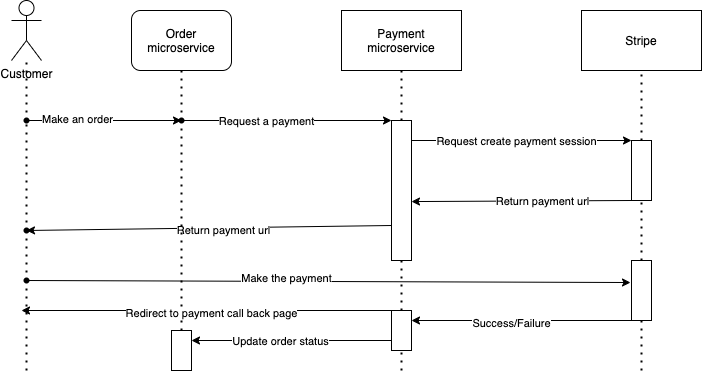

The diagram above was exported from draw.io. Its source (the exported page's mxGraphModel, read from the mxfile embedded in the PNG):
<mxGraphModel dx="800" dy="528" grid="1" gridSize="10" guides="1" tooltips="1" connect="1" arrows="1" fold="1" page="1" pageScale="1" pageWidth="850" pageHeight="1100" math="0" shadow="0">
  <root>
    <mxCell id="0" />
    <mxCell id="1" parent="0" />
    <mxCell id="3" value="Payment microservice" style="rounded=0;whiteSpace=wrap;html=1;" parent="1" vertex="1">
      <mxGeometry x="370" y="80" width="120" height="60" as="geometry" />
    </mxCell>
    <mxCell id="4" value="Stripe" style="rounded=0;whiteSpace=wrap;html=1;" parent="1" vertex="1">
      <mxGeometry x="610" y="80" width="120" height="60" as="geometry" />
    </mxCell>
    <mxCell id="5" value="" style="endArrow=none;dashed=1;html=1;dashPattern=1 3;strokeWidth=2;entryX=0.5;entryY=1;entryDx=0;entryDy=0;startArrow=none;" parent="1" source="12" target="3" edge="1">
      <mxGeometry width="50" height="50" relative="1" as="geometry">
        <mxPoint x="430" y="440" as="sourcePoint" />
        <mxPoint x="500" y="200" as="targetPoint" />
      </mxGeometry>
    </mxCell>
    <mxCell id="8" value="" style="endArrow=none;dashed=1;html=1;dashPattern=1 3;strokeWidth=2;entryX=0.5;entryY=1;entryDx=0;entryDy=0;startArrow=none;" parent="1" source="15" target="4" edge="1">
      <mxGeometry width="50" height="50" relative="1" as="geometry">
        <mxPoint x="670" y="440" as="sourcePoint" />
        <mxPoint x="580" y="240" as="targetPoint" />
      </mxGeometry>
    </mxCell>
    <mxCell id="11" value="Order microservice" style="rounded=1;whiteSpace=wrap;html=1;" parent="1" vertex="1">
      <mxGeometry x="160" y="80" width="100" height="60" as="geometry" />
    </mxCell>
    <mxCell id="32" style="edgeStyle=none;html=1;entryX=0;entryY=0;entryDx=0;entryDy=0;" parent="1" target="15" edge="1">
      <mxGeometry relative="1" as="geometry">
        <mxPoint x="440" y="210" as="sourcePoint" />
      </mxGeometry>
    </mxCell>
    <mxCell id="34" value="Request create payment session" style="edgeLabel;html=1;align=center;verticalAlign=middle;resizable=0;points=[];" parent="32" vertex="1" connectable="0">
      <mxGeometry x="-0.0545" relative="1" as="geometry">
        <mxPoint as="offset" />
      </mxGeometry>
    </mxCell>
    <mxCell id="46" style="edgeStyle=none;html=1;exitX=0;exitY=0.75;exitDx=0;exitDy=0;entryX=0.625;entryY=0.5;entryDx=0;entryDy=0;entryPerimeter=0;" parent="1" source="12" edge="1" target="71">
      <mxGeometry relative="1" as="geometry">
        <mxPoint x="100" y="295" as="targetPoint" />
      </mxGeometry>
    </mxCell>
    <mxCell id="47" value="Return payment url" style="edgeLabel;html=1;align=center;verticalAlign=middle;resizable=0;points=[];" parent="46" vertex="1" connectable="0">
      <mxGeometry x="-0.0722" y="2" relative="1" as="geometry">
        <mxPoint as="offset" />
      </mxGeometry>
    </mxCell>
    <mxCell id="12" value="" style="rounded=0;whiteSpace=wrap;html=1;" parent="1" vertex="1">
      <mxGeometry x="420" y="190" width="20" height="140" as="geometry" />
    </mxCell>
    <mxCell id="14" value="" style="endArrow=none;dashed=1;html=1;dashPattern=1 3;strokeWidth=2;entryX=0.5;entryY=1;entryDx=0;entryDy=0;startArrow=none;" parent="1" source="58" target="12" edge="1">
      <mxGeometry width="50" height="50" relative="1" as="geometry">
        <mxPoint x="430" y="440" as="sourcePoint" />
        <mxPoint x="430" y="140" as="targetPoint" />
      </mxGeometry>
    </mxCell>
    <mxCell id="18" value="" style="endArrow=none;dashed=1;html=1;dashPattern=1 3;strokeWidth=2;entryX=0.5;entryY=1;entryDx=0;entryDy=0;startArrow=none;" parent="1" source="22" target="11" edge="1">
      <mxGeometry width="50" height="50" relative="1" as="geometry">
        <mxPoint x="210" y="440" as="sourcePoint" />
        <mxPoint x="580" y="240" as="targetPoint" />
        <Array as="points" />
      </mxGeometry>
    </mxCell>
    <mxCell id="24" style="edgeStyle=none;html=1;entryX=0;entryY=0;entryDx=0;entryDy=0;startArrow=none;" parent="1" source="22" target="12" edge="1">
      <mxGeometry relative="1" as="geometry">
        <mxPoint x="210" y="190" as="sourcePoint" />
      </mxGeometry>
    </mxCell>
    <mxCell id="29" value="Request a payment" style="edgeLabel;html=1;align=center;verticalAlign=middle;resizable=0;points=[];" parent="24" vertex="1" connectable="0">
      <mxGeometry x="-0.2" relative="1" as="geometry">
        <mxPoint as="offset" />
      </mxGeometry>
    </mxCell>
    <mxCell id="23" value="" style="endArrow=none;dashed=1;html=1;dashPattern=1 3;strokeWidth=2;startArrow=none;" parent="1" source="64" edge="1">
      <mxGeometry width="50" height="50" relative="1" as="geometry">
        <mxPoint x="210" y="440" as="sourcePoint" />
        <mxPoint x="210" y="190" as="targetPoint" />
        <Array as="points" />
      </mxGeometry>
    </mxCell>
    <mxCell id="22" value="" style="shape=waypoint;sketch=0;fillStyle=solid;size=6;pointerEvents=1;points=[];fillColor=none;resizable=0;rotatable=0;perimeter=centerPerimeter;snapToPoint=1;" parent="1" vertex="1">
      <mxGeometry x="190" y="170" width="40" height="40" as="geometry" />
    </mxCell>
    <mxCell id="28" value="" style="edgeStyle=none;html=1;entryDx=0;entryDy=0;endArrow=none;" parent="1" target="22" edge="1">
      <mxGeometry relative="1" as="geometry">
        <mxPoint x="210" y="190" as="sourcePoint" />
        <mxPoint x="420" y="190" as="targetPoint" />
      </mxGeometry>
    </mxCell>
    <mxCell id="35" style="edgeStyle=none;html=1;exitX=0;exitY=1;exitDx=0;exitDy=0;entryX=1;entryY=0.579;entryDx=0;entryDy=0;entryPerimeter=0;" parent="1" source="15" target="12" edge="1">
      <mxGeometry relative="1" as="geometry">
        <mxPoint x="450" y="270" as="targetPoint" />
      </mxGeometry>
    </mxCell>
    <mxCell id="36" value="Return payment url" style="edgeLabel;html=1;align=center;verticalAlign=middle;resizable=0;points=[];" parent="35" vertex="1" connectable="0">
      <mxGeometry x="-0.181" relative="1" as="geometry">
        <mxPoint as="offset" />
      </mxGeometry>
    </mxCell>
    <mxCell id="15" value="" style="rounded=0;whiteSpace=wrap;html=1;" parent="1" vertex="1">
      <mxGeometry x="660" y="210" width="20" height="60" as="geometry" />
    </mxCell>
    <mxCell id="30" value="" style="endArrow=none;dashed=1;html=1;dashPattern=1 3;strokeWidth=2;entryX=0.5;entryY=1;entryDx=0;entryDy=0;startArrow=none;" parent="1" source="55" target="15" edge="1">
      <mxGeometry width="50" height="50" relative="1" as="geometry">
        <mxPoint x="670" y="440" as="sourcePoint" />
        <mxPoint x="670" y="140" as="targetPoint" />
      </mxGeometry>
    </mxCell>
    <mxCell id="37" value="Customer" style="shape=umlActor;verticalLabelPosition=bottom;verticalAlign=top;html=1;outlineConnect=0;" parent="1" vertex="1">
      <mxGeometry x="40" y="70" width="30" height="60" as="geometry" />
    </mxCell>
    <mxCell id="38" value="" style="endArrow=none;dashed=1;html=1;dashPattern=1 3;strokeWidth=2;startArrow=none;" parent="1" source="39" target="37" edge="1">
      <mxGeometry width="50" height="50" relative="1" as="geometry">
        <mxPoint x="55" y="440" as="sourcePoint" />
        <mxPoint x="460" y="220" as="targetPoint" />
      </mxGeometry>
    </mxCell>
    <mxCell id="44" style="edgeStyle=none;html=1;entryX=0.475;entryY=0.65;entryDx=0;entryDy=0;entryPerimeter=0;" parent="1" source="39" target="22" edge="1">
      <mxGeometry relative="1" as="geometry" />
    </mxCell>
    <mxCell id="45" value="Make an order" style="edgeLabel;html=1;align=center;verticalAlign=middle;resizable=0;points=[];" parent="44" vertex="1" connectable="0">
      <mxGeometry x="-0.3376" y="2" relative="1" as="geometry">
        <mxPoint x="-1" as="offset" />
      </mxGeometry>
    </mxCell>
    <mxCell id="39" value="" style="shape=waypoint;sketch=0;fillStyle=solid;size=6;pointerEvents=1;points=[];fillColor=none;resizable=0;rotatable=0;perimeter=centerPerimeter;snapToPoint=1;" parent="1" vertex="1">
      <mxGeometry x="35" y="170" width="40" height="40" as="geometry" />
    </mxCell>
    <mxCell id="43" value="" style="endArrow=none;dashed=1;html=1;dashPattern=1 3;strokeWidth=2;startArrow=none;" parent="1" source="71" target="39" edge="1">
      <mxGeometry width="50" height="50" relative="1" as="geometry">
        <mxPoint x="55" y="440" as="sourcePoint" />
        <mxPoint x="55" y="130" as="targetPoint" />
      </mxGeometry>
    </mxCell>
    <mxCell id="53" style="edgeStyle=none;html=1;entryX=-0.05;entryY=0.367;entryDx=0;entryDy=0;entryPerimeter=0;" parent="1" source="48" target="55" edge="1">
      <mxGeometry relative="1" as="geometry">
        <mxPoint x="610" y="340" as="targetPoint" />
      </mxGeometry>
    </mxCell>
    <mxCell id="54" value="Make the payment" style="edgeLabel;html=1;align=center;verticalAlign=middle;resizable=0;points=[];" parent="53" vertex="1" connectable="0">
      <mxGeometry x="-0.1416" y="3" relative="1" as="geometry">
        <mxPoint as="offset" />
      </mxGeometry>
    </mxCell>
    <mxCell id="48" value="" style="shape=waypoint;sketch=0;fillStyle=solid;size=6;pointerEvents=1;points=[];fillColor=none;resizable=0;rotatable=0;perimeter=centerPerimeter;snapToPoint=1;" parent="1" vertex="1">
      <mxGeometry x="35" y="330" width="40" height="40" as="geometry" />
    </mxCell>
    <mxCell id="50" value="" style="endArrow=none;dashed=1;html=1;dashPattern=1 3;strokeWidth=2;entryX=0.475;entryY=0.35;entryDx=0;entryDy=0;entryPerimeter=0;" parent="1" target="48" edge="1">
      <mxGeometry width="50" height="50" relative="1" as="geometry">
        <mxPoint x="55" y="440" as="sourcePoint" />
        <mxPoint x="55" y="190" as="targetPoint" />
      </mxGeometry>
    </mxCell>
    <mxCell id="60" style="edgeStyle=none;html=1;exitX=0;exitY=1;exitDx=0;exitDy=0;entryX=1;entryY=0.25;entryDx=0;entryDy=0;" parent="1" source="55" target="58" edge="1">
      <mxGeometry relative="1" as="geometry" />
    </mxCell>
    <mxCell id="61" value="Success/Failure" style="edgeLabel;html=1;align=center;verticalAlign=middle;resizable=0;points=[];" parent="60" vertex="1" connectable="0">
      <mxGeometry x="0.1004" y="2" relative="1" as="geometry">
        <mxPoint as="offset" />
      </mxGeometry>
    </mxCell>
    <mxCell id="55" value="" style="rounded=0;whiteSpace=wrap;html=1;" parent="1" vertex="1">
      <mxGeometry x="660" y="330" width="20" height="60" as="geometry" />
    </mxCell>
    <mxCell id="56" value="" style="endArrow=none;dashed=1;html=1;dashPattern=1 3;strokeWidth=2;entryX=0.5;entryY=1;entryDx=0;entryDy=0;" parent="1" target="55" edge="1">
      <mxGeometry width="50" height="50" relative="1" as="geometry">
        <mxPoint x="670" y="440" as="sourcePoint" />
        <mxPoint x="670" y="270" as="targetPoint" />
      </mxGeometry>
    </mxCell>
    <mxCell id="66" style="edgeStyle=none;html=1;exitX=0;exitY=0.75;exitDx=0;exitDy=0;entryX=1;entryY=0.25;entryDx=0;entryDy=0;" parent="1" source="58" target="64" edge="1">
      <mxGeometry relative="1" as="geometry" />
    </mxCell>
    <mxCell id="67" value="Update order status" style="edgeLabel;html=1;align=center;verticalAlign=middle;resizable=0;points=[];" parent="66" vertex="1" connectable="0">
      <mxGeometry x="0.1248" relative="1" as="geometry">
        <mxPoint as="offset" />
      </mxGeometry>
    </mxCell>
    <mxCell id="68" style="edgeStyle=none;html=1;exitX=0;exitY=0;exitDx=0;exitDy=0;" edge="1" parent="1" source="58">
      <mxGeometry relative="1" as="geometry">
        <mxPoint x="50" y="380" as="targetPoint" />
      </mxGeometry>
    </mxCell>
    <mxCell id="70" value="Redirect to payment call back page" style="edgeLabel;html=1;align=center;verticalAlign=middle;resizable=0;points=[];" vertex="1" connectable="0" parent="68">
      <mxGeometry x="-0.0222" y="2" relative="1" as="geometry">
        <mxPoint as="offset" />
      </mxGeometry>
    </mxCell>
    <mxCell id="58" value="" style="rounded=0;whiteSpace=wrap;html=1;" parent="1" vertex="1">
      <mxGeometry x="420" y="380" width="20" height="40" as="geometry" />
    </mxCell>
    <mxCell id="59" value="" style="endArrow=none;dashed=1;html=1;dashPattern=1 3;strokeWidth=2;entryX=0.5;entryY=1;entryDx=0;entryDy=0;" parent="1" target="58" edge="1">
      <mxGeometry width="50" height="50" relative="1" as="geometry">
        <mxPoint x="430" y="440" as="sourcePoint" />
        <mxPoint x="430" y="329.9999999999999" as="targetPoint" />
      </mxGeometry>
    </mxCell>
    <mxCell id="64" value="" style="rounded=0;whiteSpace=wrap;html=1;" parent="1" vertex="1">
      <mxGeometry x="200" y="400" width="20" height="40" as="geometry" />
    </mxCell>
    <mxCell id="65" value="" style="endArrow=none;dashed=1;html=1;dashPattern=1 3;strokeWidth=2;" parent="1" target="64" edge="1">
      <mxGeometry width="50" height="50" relative="1" as="geometry">
        <mxPoint x="210" y="440" as="sourcePoint" />
        <mxPoint x="210" y="190" as="targetPoint" />
        <Array as="points" />
      </mxGeometry>
    </mxCell>
    <mxCell id="71" value="" style="shape=waypoint;sketch=0;fillStyle=solid;size=6;pointerEvents=1;points=[];fillColor=none;resizable=0;rotatable=0;perimeter=centerPerimeter;snapToPoint=1;" vertex="1" parent="1">
      <mxGeometry x="35" y="280" width="40" height="40" as="geometry" />
    </mxCell>
    <mxCell id="74" value="" style="endArrow=none;dashed=1;html=1;dashPattern=1 3;strokeWidth=2;startArrow=none;" edge="1" parent="1" source="48" target="71">
      <mxGeometry width="50" height="50" relative="1" as="geometry">
        <mxPoint x="55" y="350" as="sourcePoint" />
        <mxPoint x="55" y="190" as="targetPoint" />
      </mxGeometry>
    </mxCell>
  </root>
</mxGraphModel>